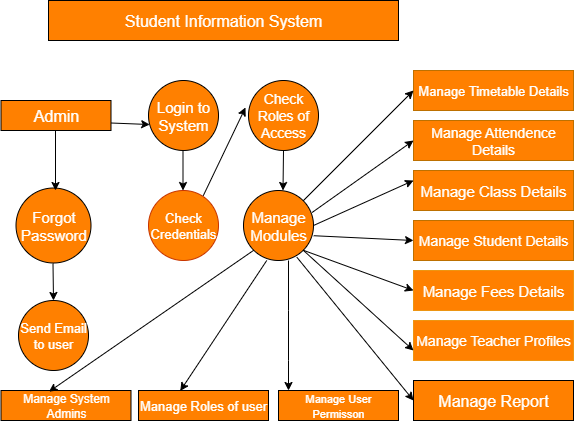

The diagram above was exported from draw.io. Its source (the exported page's mxGraphModel, read from the mxfile embedded in the PNG):
<mxGraphModel dx="192" dy="561" grid="1" gridSize="10" guides="1" tooltips="1" connect="1" arrows="1" fold="1" page="1" pageScale="1" pageWidth="850" pageHeight="1100" math="0" shadow="0">
  <root>
    <mxCell id="0" />
    <mxCell id="1" parent="0" />
    <mxCell id="0GIyH5UDvDg3rHlulMCw-3" value="&lt;font style=&quot;font-size: 16px; color: rgb(255, 255, 255);&quot;&gt;Student Information System&lt;/font&gt;" style="rounded=0;whiteSpace=wrap;html=1;fillColor=#FF8000;" vertex="1" parent="1">
      <mxGeometry x="910" y="30" width="350" height="40" as="geometry" />
    </mxCell>
    <mxCell id="0GIyH5UDvDg3rHlulMCw-4" value="&lt;font style=&quot;font-size: 16px; color: rgb(255, 255, 255);&quot;&gt;Admin&lt;/font&gt;" style="rounded=0;whiteSpace=wrap;html=1;fillColor=#FF8000;" vertex="1" parent="1">
      <mxGeometry x="862.5" y="130" width="110" height="30" as="geometry" />
    </mxCell>
    <mxCell id="0GIyH5UDvDg3rHlulMCw-7" value="&lt;font style=&quot;font-size: 15px; color: rgb(255, 255, 255);&quot;&gt;Login to System&lt;/font&gt;" style="ellipse;whiteSpace=wrap;html=1;aspect=fixed;fillColor=#FF8000;" vertex="1" parent="1">
      <mxGeometry x="1010" y="110" width="70" height="70" as="geometry" />
    </mxCell>
    <mxCell id="0GIyH5UDvDg3rHlulMCw-8" style="edgeStyle=orthogonalEdgeStyle;rounded=0;orthogonalLoop=1;jettySize=auto;html=1;exitX=0.5;exitY=1;exitDx=0;exitDy=0;" edge="1" parent="1" source="0GIyH5UDvDg3rHlulMCw-7" target="0GIyH5UDvDg3rHlulMCw-7">
      <mxGeometry relative="1" as="geometry" />
    </mxCell>
    <mxCell id="0GIyH5UDvDg3rHlulMCw-9" value="&lt;font style=&quot;font-size: 13px; color: rgb(255, 255, 255);&quot;&gt;Check Credentials&lt;/font&gt;" style="ellipse;whiteSpace=wrap;html=1;aspect=fixed;fillColor=#FF8000;fontColor=#000000;strokeColor=#C73500;" vertex="1" parent="1">
      <mxGeometry x="1010" y="220" width="70" height="70" as="geometry" />
    </mxCell>
    <mxCell id="0GIyH5UDvDg3rHlulMCw-10" value="&lt;font style=&quot;font-size: 14px; color: rgb(255, 255, 255);&quot;&gt;Check Roles of Access&lt;/font&gt;" style="ellipse;whiteSpace=wrap;html=1;aspect=fixed;fillColor=#FF8000;" vertex="1" parent="1">
      <mxGeometry x="1110" y="110" width="70" height="70" as="geometry" />
    </mxCell>
    <mxCell id="0GIyH5UDvDg3rHlulMCw-12" value="&lt;font style=&quot;font-size: 15px; color: rgb(255, 255, 255);&quot;&gt;Manage Modules&lt;/font&gt;" style="ellipse;whiteSpace=wrap;html=1;aspect=fixed;fillColor=#FF8000;" vertex="1" parent="1">
      <mxGeometry x="1105" y="220" width="70" height="70" as="geometry" />
    </mxCell>
    <mxCell id="0GIyH5UDvDg3rHlulMCw-13" style="edgeStyle=orthogonalEdgeStyle;rounded=0;orthogonalLoop=1;jettySize=auto;html=1;exitX=0.5;exitY=1;exitDx=0;exitDy=0;" edge="1" parent="1" source="0GIyH5UDvDg3rHlulMCw-12" target="0GIyH5UDvDg3rHlulMCw-12">
      <mxGeometry relative="1" as="geometry" />
    </mxCell>
    <mxCell id="0GIyH5UDvDg3rHlulMCw-14" value="&lt;font style=&quot;color: rgb(255, 255, 255); font-size: 15px;&quot;&gt;Forgot Password&lt;/font&gt;" style="ellipse;whiteSpace=wrap;html=1;aspect=fixed;fillColor=#FF8000;" vertex="1" parent="1">
      <mxGeometry x="877.5" y="217.5" width="75" height="75" as="geometry" />
    </mxCell>
    <mxCell id="0GIyH5UDvDg3rHlulMCw-15" value="&lt;font style=&quot;font-size: 13px; color: rgb(255, 255, 255);&quot;&gt;Send Email to user&lt;/font&gt;" style="ellipse;whiteSpace=wrap;html=1;aspect=fixed;fillColor=#FF8000;" vertex="1" parent="1">
      <mxGeometry x="880" y="330" width="70" height="70" as="geometry" />
    </mxCell>
    <mxCell id="0GIyH5UDvDg3rHlulMCw-16" value="&lt;font style=&quot;color: rgb(255, 255, 255);&quot;&gt;Manage System Admins&lt;/font&gt;" style="rounded=0;whiteSpace=wrap;html=1;fillColor=#FF8000;" vertex="1" parent="1">
      <mxGeometry x="862.5" y="420" width="130" height="30" as="geometry" />
    </mxCell>
    <mxCell id="0GIyH5UDvDg3rHlulMCw-19" value="&lt;font style=&quot;font-size: 13px; color: rgb(255, 255, 255);&quot;&gt;Manage Roles of user&lt;/font&gt;" style="rounded=0;whiteSpace=wrap;html=1;fillColor=#FF8000;" vertex="1" parent="1">
      <mxGeometry x="1000" y="420" width="130" height="30" as="geometry" />
    </mxCell>
    <mxCell id="0GIyH5UDvDg3rHlulMCw-20" value="&lt;font style=&quot;font-size: 11px; color: rgb(255, 255, 255);&quot;&gt;Manage User Permisson&lt;/font&gt;" style="rounded=0;whiteSpace=wrap;html=1;fillColor=#FF8000;" vertex="1" parent="1">
      <mxGeometry x="1140" y="420" width="120" height="30" as="geometry" />
    </mxCell>
    <mxCell id="0GIyH5UDvDg3rHlulMCw-26" value="" style="endArrow=classic;html=1;rounded=0;" edge="1" parent="1">
      <mxGeometry width="50" height="50" relative="1" as="geometry">
        <mxPoint x="1044.5" y="180" as="sourcePoint" />
        <mxPoint x="1044.5" y="220" as="targetPoint" />
      </mxGeometry>
    </mxCell>
    <mxCell id="0GIyH5UDvDg3rHlulMCw-27" value="" style="endArrow=classic;html=1;rounded=0;exitX=0;exitY=1;exitDx=0;exitDy=0;entryX=0.369;entryY=0.04;entryDx=0;entryDy=0;entryPerimeter=0;" edge="1" parent="1" source="0GIyH5UDvDg3rHlulMCw-12" target="0GIyH5UDvDg3rHlulMCw-16">
      <mxGeometry width="50" height="50" relative="1" as="geometry">
        <mxPoint x="1130" y="300" as="sourcePoint" />
        <mxPoint x="960" y="420" as="targetPoint" />
      </mxGeometry>
    </mxCell>
    <mxCell id="0GIyH5UDvDg3rHlulMCw-31" value="" style="endArrow=classic;html=1;rounded=0;exitX=0.5;exitY=1;exitDx=0;exitDy=0;" edge="1" parent="1" source="0GIyH5UDvDg3rHlulMCw-10">
      <mxGeometry width="50" height="50" relative="1" as="geometry">
        <mxPoint x="1145" y="190" as="sourcePoint" />
        <mxPoint x="1144.5" y="220" as="targetPoint" />
      </mxGeometry>
    </mxCell>
    <mxCell id="0GIyH5UDvDg3rHlulMCw-39" value="" style="endArrow=classic;html=1;rounded=0;" edge="1" parent="1">
      <mxGeometry width="50" height="50" relative="1" as="geometry">
        <mxPoint x="914.5" y="293" as="sourcePoint" />
        <mxPoint x="915" y="330" as="targetPoint" />
      </mxGeometry>
    </mxCell>
    <mxCell id="0GIyH5UDvDg3rHlulMCw-46" value="" style="endArrow=classic;html=1;rounded=0;" edge="1" parent="1">
      <mxGeometry width="50" height="50" relative="1" as="geometry">
        <mxPoint x="917" y="160" as="sourcePoint" />
        <mxPoint x="917" y="220" as="targetPoint" />
      </mxGeometry>
    </mxCell>
    <mxCell id="0GIyH5UDvDg3rHlulMCw-48" value="" style="endArrow=classic;html=1;rounded=0;exitX=1;exitY=0.75;exitDx=0;exitDy=0;entryX=0.017;entryY=0.629;entryDx=0;entryDy=0;entryPerimeter=0;" edge="1" parent="1" source="0GIyH5UDvDg3rHlulMCw-4" target="0GIyH5UDvDg3rHlulMCw-7">
      <mxGeometry width="50" height="50" relative="1" as="geometry">
        <mxPoint x="980" y="144.5" as="sourcePoint" />
        <mxPoint x="1010" y="144.5" as="targetPoint" />
      </mxGeometry>
    </mxCell>
    <mxCell id="0GIyH5UDvDg3rHlulMCw-50" value="" style="endArrow=classic;html=1;rounded=0;exitX=1;exitY=0;exitDx=0;exitDy=0;" edge="1" parent="1">
      <mxGeometry width="50" height="50" relative="1" as="geometry">
        <mxPoint x="1064.7487373415292" y="225.25126265847086" as="sourcePoint" />
        <mxPoint x="1107" y="137" as="targetPoint" />
      </mxGeometry>
    </mxCell>
    <mxCell id="0GIyH5UDvDg3rHlulMCw-51" value="" style="endArrow=classic;html=1;rounded=0;exitX=0.5;exitY=1;exitDx=0;exitDy=0;entryX=0.335;entryY=0.013;entryDx=0;entryDy=0;entryPerimeter=0;" edge="1" parent="1">
      <mxGeometry width="50" height="50" relative="1" as="geometry">
        <mxPoint x="1128.23" y="290" as="sourcePoint" />
        <mxPoint x="1041.78" y="420.39" as="targetPoint" />
      </mxGeometry>
    </mxCell>
    <mxCell id="0GIyH5UDvDg3rHlulMCw-52" value="" style="endArrow=classic;html=1;rounded=0;exitX=0.5;exitY=1;exitDx=0;exitDy=0;entryX=0;entryY=0;entryDx=0;entryDy=0;" edge="1" parent="1">
      <mxGeometry width="50" height="50" relative="1" as="geometry">
        <mxPoint x="1150" y="290" as="sourcePoint" />
        <mxPoint x="1150" y="420" as="targetPoint" />
        <Array as="points">
          <mxPoint x="1150" y="340" />
          <mxPoint x="1150" y="390" />
        </Array>
      </mxGeometry>
    </mxCell>
    <mxCell id="0GIyH5UDvDg3rHlulMCw-57" value="&lt;font style=&quot;font-size: 13px; color: rgb(255, 255, 255);&quot;&gt;Manage Timetable Details&lt;/font&gt;" style="rounded=0;whiteSpace=wrap;html=1;fillColor=#FF8000;strokeColor=#BD7000;fontColor=#000000;" vertex="1" parent="1">
      <mxGeometry x="1275" y="100" width="160" height="40" as="geometry" />
    </mxCell>
    <mxCell id="0GIyH5UDvDg3rHlulMCw-58" value="&lt;font style=&quot;font-size: 14px; color: rgb(255, 255, 255);&quot;&gt;Manage Attendence Details&lt;/font&gt;" style="rounded=0;whiteSpace=wrap;html=1;fillColor=#FF8000;fontColor=#000000;strokeColor=#BD7000;" vertex="1" parent="1">
      <mxGeometry x="1275" y="150" width="160" height="40" as="geometry" />
    </mxCell>
    <mxCell id="0GIyH5UDvDg3rHlulMCw-59" value="&lt;font style=&quot;font-size: 15px; color: rgb(255, 255, 255);&quot;&gt;Manage Class Details&lt;/font&gt;" style="rounded=0;whiteSpace=wrap;html=1;fillColor=#FF8000;fontColor=#000000;strokeColor=#BD7000;" vertex="1" parent="1">
      <mxGeometry x="1275" y="200" width="160" height="40" as="geometry" />
    </mxCell>
    <mxCell id="0GIyH5UDvDg3rHlulMCw-60" value="&lt;font style=&quot;font-size: 14px; color: rgb(255, 255, 255);&quot;&gt;Manage Student Details&lt;/font&gt;" style="rounded=0;whiteSpace=wrap;html=1;fillColor=#FF8000;fontColor=#000000;strokeColor=#BD7000;" vertex="1" parent="1">
      <mxGeometry x="1275" y="250" width="160" height="40" as="geometry" />
    </mxCell>
    <mxCell id="0GIyH5UDvDg3rHlulMCw-61" value="&lt;font style=&quot;font-size: 15px; color: rgb(255, 255, 255);&quot;&gt;Manage Fees Details&lt;/font&gt;" style="rounded=0;whiteSpace=wrap;html=1;fillColor=light-dark(#FF8000,#9A5800);strokeColor=light-dark(#ed9512, #c17f1f);fontColor=#000000;" vertex="1" parent="1">
      <mxGeometry x="1275" y="300" width="160" height="40" as="geometry" />
    </mxCell>
    <mxCell id="0GIyH5UDvDg3rHlulMCw-62" value="&lt;font style=&quot;font-size: 14px; color: rgb(255, 255, 255);&quot;&gt;Manage Teacher Profiles&lt;/font&gt;" style="rounded=0;whiteSpace=wrap;html=1;strokeColor=light-dark(#ed9512, #c17f1f);fillColor=#FF8000;" vertex="1" parent="1">
      <mxGeometry x="1275" y="350" width="160" height="40" as="geometry" />
    </mxCell>
    <mxCell id="0GIyH5UDvDg3rHlulMCw-63" value="&lt;font style=&quot;font-size: 16px; color: rgb(255, 255, 255);&quot;&gt;Manage Report&lt;/font&gt;" style="rounded=0;whiteSpace=wrap;html=1;fillColor=#FF8000;" vertex="1" parent="1">
      <mxGeometry x="1275" y="410" width="160" height="40" as="geometry" />
    </mxCell>
    <mxCell id="0GIyH5UDvDg3rHlulMCw-67" value="" style="endArrow=classic;html=1;rounded=0;exitX=0.98;exitY=0.314;exitDx=0;exitDy=0;exitPerimeter=0;entryX=0;entryY=0.5;entryDx=0;entryDy=0;" edge="1" parent="1" source="0GIyH5UDvDg3rHlulMCw-12" target="0GIyH5UDvDg3rHlulMCw-58">
      <mxGeometry width="50" height="50" relative="1" as="geometry">
        <mxPoint x="1230" y="360" as="sourcePoint" />
        <mxPoint x="1270" y="170" as="targetPoint" />
      </mxGeometry>
    </mxCell>
    <mxCell id="0GIyH5UDvDg3rHlulMCw-68" value="" style="endArrow=classic;html=1;rounded=0;exitX=1;exitY=0.5;exitDx=0;exitDy=0;entryX=0;entryY=0.25;entryDx=0;entryDy=0;" edge="1" parent="1" source="0GIyH5UDvDg3rHlulMCw-12" target="0GIyH5UDvDg3rHlulMCw-59">
      <mxGeometry width="50" height="50" relative="1" as="geometry">
        <mxPoint x="1230" y="370" as="sourcePoint" />
        <mxPoint x="1220" y="230" as="targetPoint" />
      </mxGeometry>
    </mxCell>
    <mxCell id="0GIyH5UDvDg3rHlulMCw-70" value="" style="endArrow=classic;html=1;rounded=0;exitX=1;exitY=1;exitDx=0;exitDy=0;entryX=0;entryY=0.5;entryDx=0;entryDy=0;" edge="1" parent="1" source="0GIyH5UDvDg3rHlulMCw-12" target="0GIyH5UDvDg3rHlulMCw-61">
      <mxGeometry width="50" height="50" relative="1" as="geometry">
        <mxPoint x="1180" y="410" as="sourcePoint" />
        <mxPoint x="1270" y="320" as="targetPoint" />
        <Array as="points" />
      </mxGeometry>
    </mxCell>
    <mxCell id="0GIyH5UDvDg3rHlulMCw-73" value="" style="endArrow=classic;html=1;rounded=0;exitX=1.003;exitY=0.646;exitDx=0;exitDy=0;exitPerimeter=0;entryX=0;entryY=0.5;entryDx=0;entryDy=0;" edge="1" parent="1" source="0GIyH5UDvDg3rHlulMCw-12" target="0GIyH5UDvDg3rHlulMCw-60">
      <mxGeometry width="50" height="50" relative="1" as="geometry">
        <mxPoint x="1230" y="330" as="sourcePoint" />
        <mxPoint x="1270" y="270" as="targetPoint" />
      </mxGeometry>
    </mxCell>
    <mxCell id="0GIyH5UDvDg3rHlulMCw-74" value="" style="endArrow=classic;html=1;rounded=0;exitX=1;exitY=0;exitDx=0;exitDy=0;entryX=0;entryY=0.5;entryDx=0;entryDy=0;" edge="1" parent="1" source="0GIyH5UDvDg3rHlulMCw-12" target="0GIyH5UDvDg3rHlulMCw-57">
      <mxGeometry width="50" height="50" relative="1" as="geometry">
        <mxPoint x="1230" y="320" as="sourcePoint" />
        <mxPoint x="1220" y="180" as="targetPoint" />
      </mxGeometry>
    </mxCell>
    <mxCell id="0GIyH5UDvDg3rHlulMCw-75" value="" style="endArrow=classic;html=1;rounded=0;exitX=1;exitY=1;exitDx=0;exitDy=0;entryX=0;entryY=0.75;entryDx=0;entryDy=0;" edge="1" parent="1" source="0GIyH5UDvDg3rHlulMCw-12" target="0GIyH5UDvDg3rHlulMCw-62">
      <mxGeometry width="50" height="50" relative="1" as="geometry">
        <mxPoint x="1230" y="540" as="sourcePoint" />
        <mxPoint x="1220" y="350" as="targetPoint" />
      </mxGeometry>
    </mxCell>
    <mxCell id="0GIyH5UDvDg3rHlulMCw-76" value="" style="endArrow=classic;html=1;rounded=0;exitX=0.763;exitY=0.954;exitDx=0;exitDy=0;exitPerimeter=0;entryX=0;entryY=0.5;entryDx=0;entryDy=0;" edge="1" parent="1" source="0GIyH5UDvDg3rHlulMCw-12" target="0GIyH5UDvDg3rHlulMCw-63">
      <mxGeometry width="50" height="50" relative="1" as="geometry">
        <mxPoint x="1180" y="490" as="sourcePoint" />
        <mxPoint x="1170" y="350" as="targetPoint" />
      </mxGeometry>
    </mxCell>
  </root>
</mxGraphModel>